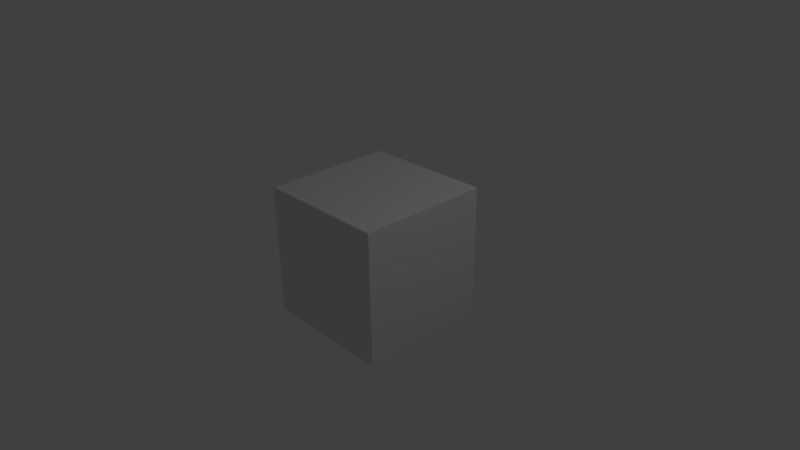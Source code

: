# Source: cube.blend  (saved by Blender 2.58.0; exported with 4.5.12 LTS)
import bpy
from mathutils import Matrix  # noqa: F401  (used for matrix-valued properties, if any)

bpy.ops.wm.read_factory_settings(use_empty=True)
scene = bpy.context.scene
scene.name = 'Scene'

# ---- collections
col_collection_1 = bpy.data.collections.new('Collection 1'); scene.collection.children.link(col_collection_1)

# ---- materials (node trees are filled in below, after node groups)
mat_material = bpy.data.materials.new('Material')
mat_material.alpha_threshold = 0.0
mat_material.use_transparent_shadow = False
mat_material.roughness = 0.5
mat_material.line_color = (0.0, 0.0, 0.0, 1.0)

# ---- material node trees

# ---- world
world_world = bpy.data.worlds.new('World'); scene.world = world_world
world_world.color = (0.05088, 0.05088, 0.05088)
world_world.use_sun_shadow = False
world_world.sun_shadow_jitter_overblur = 0.0
world_world.cycles.sampling_method = 'MANUAL'
world_world.cycles.sample_map_resolution = 256

# ---- cameras
cam_camera = bpy.data.cameras.new('Camera')
cam_camera.clip_end = 100.0
cam_camera.lens = 35.0
cam_camera.ortho_scale = 7.314
cam_camera.dof.focus_distance = 0.0
cam_camera.dof.aperture_fstop = 128.0

# ---- lights
light_lamp = bpy.data.lights.new('Lamp', 'POINT')
light_lamp.transmission_factor = 0.0
light_lamp.cutoff_distance = 30.0
light_lamp.energy = 100.0
light_lamp.shadow_buffer_clip_start = 1.001
light_lamp.shadow_soft_size = 1.0
light_lamp.shadow_maximum_resolution = 0.006
light_lamp.use_absolute_resolution = True
light_lamp.cycles.use_multiple_importance_sampling = False

# ---- meshes
me_cube = bpy.data.meshes.new('Cube')
me_cube.from_pydata([(1.0, 1.0, -1.0), (1.0, -1.0, -1.0), (-1.0, -1.0, -1.0), (-1.0, 1.0, -1.0), (1.0, 1.0, 1.0), (1.0, -1.0, 1.0), (-1.0, -1.0, 1.0), (-1.0, 1.0, 1.0), (1.0, 1.0, 1.0), (1.0, -1.0, 1.0), (-1.0, -1.0, 1.0), (-1.0, 1.0, 1.0)], [], [(0, 1, 2, 3), (0, 4, 5, 1), (1, 5, 6, 2), (2, 6, 7, 3), (4, 0, 3, 7), (8, 11, 10, 9)])
_uv = me_cube.uv_layers.new(name='UVTex')
_uv.uv.foreach_set('vector', [0.4986, 0.4986, -0.001428, 0.4986, -0.001429, -0.001429, 0.4986, -0.001429, 0.9972, 0.5002, 0.9972, 1.0, 0.4972, 1.0, 0.4972, 0.5002, 1.0, 0.4972, 1.0, 0.9972, 0.5002, 0.9972, 0.5002, 0.4972, 1.001, 0.5, 1.001, 1.0, 0.5014, 1.0, 0.5014, 0.5, 0.4971, 0.9986, 0.4971, 0.4986, 0.9971, 0.4986, 0.9971, 0.9986, 0.498, 1.0, 5.96e-08, 1.0, 0.0, 0.4684, 0.4949, 0.4669])
me_cube.materials.append(mat_material)
me_cube.use_remesh_preserve_volume = False
me_cube.use_remesh_preserve_attributes = False
me_cube.use_mirror_vertex_groups = False
me_cube.update()

# ---- objects
ob_cube = bpy.data.objects.new('Cube', me_cube)
ob_lamp = bpy.data.objects.new('Lamp', light_lamp)
ob_camera = bpy.data.objects.new('Camera', cam_camera)

# ---- transforms, parenting, visibility, modifiers, constraints
ob_cube.location = (0.0, 0.0, 0.0)
ob_cube.lock_rotations_4d = False
ob_cube.empty_display_type = 'ARROWS'
ob_cube.lineart.crease_threshold = 0.0
ob_lamp.location = (4.076, 1.005, 5.904)
ob_lamp.rotation_euler = (0.6503, 0.05522, 1.866)
ob_lamp.lock_rotations_4d = False
ob_lamp.empty_display_type = 'ARROWS'
ob_lamp.color = (0.0, 0.0, 0.0, 0.0)
ob_lamp.lineart.crease_threshold = 0.0
ob_camera.location = (7.481, -6.508, 5.344)
ob_camera.rotation_euler = (1.109, 0.01082, 0.8149)
ob_camera.lock_rotations_4d = False
ob_camera.empty_display_type = 'ARROWS'
ob_camera.color = (0.0, 0.0, 0.0, 0.0)
ob_camera.display_type = 'WIRE'
ob_camera.lineart.crease_threshold = 0.0

# ---- collection membership
col_collection_1.objects.link(ob_cube)
col_collection_1.objects.link(ob_lamp)
col_collection_1.objects.link(ob_camera)

# ---- scene / render settings (as saved in the file)
scene.camera = ob_camera
scene.frame_start = 1; scene.frame_end = 250; scene.frame_set(1)
scene.render.engine = 'BLENDER_EEVEE_NEXT'
scene.render.image_settings.color_mode = 'RGB'
scene.render.image_settings.compression = 90
scene.render.resolution_percentage = 50
scene.render.dither_intensity = 0.0
scene.render.bake_margin = 2
scene.render.bake_bias = 0.0
scene.cycles.use_denoising = False
scene.cycles.samples = 10
scene.cycles.sampling_pattern = 'TABULATED_SOBOL'
scene.cycles.light_sampling_threshold = 0.0
scene.cycles.use_adaptive_sampling = False
scene.cycles.use_light_tree = False
scene.cycles.blur_glossy = 0.0
scene.cycles.volume_bounces = 1
scene.cycles.pixel_filter_type = 'GAUSSIAN'
scene.cycles.sample_clamp_indirect = 0.0
scene.view_settings.view_transform = 'Standard'
bpy.context.view_layer.update()
